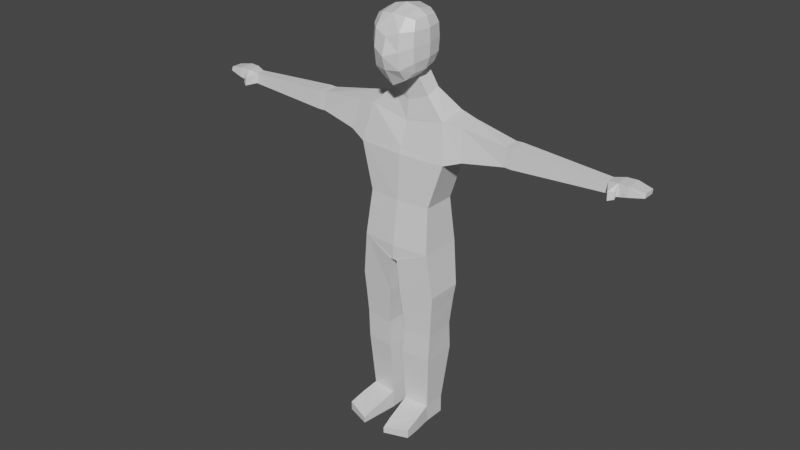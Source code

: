 # Source: lowPolyMan.blend  (saved by Blender 2.93.20; exported with 4.5.12 LTS)
import bpy
from mathutils import Matrix  # noqa: F401  (used for matrix-valued properties, if any)

bpy.ops.wm.read_factory_settings(use_empty=True)
scene = bpy.context.scene
scene.name = 'Scene'

# ---- collections
col_collection = bpy.data.collections.new('Collection'); scene.collection.children.link(col_collection)

# ---- materials (node trees are filled in below, after node groups)
mat_material = bpy.data.materials.new('Material')
mat_material.alpha_threshold = 0.0
mat_material.use_transparent_shadow = False
mat_material.line_color = (0.0, 0.0, 0.0, 1.0)

# ---- material node trees
mat_material.use_nodes = True; mat_material.node_tree.nodes.clear()
_N = mat_material.node_tree.nodes; _L = mat_material.node_tree.links
n0 = _N.new('ShaderNodeOutputMaterial'); n0.name = 'Material Output'; n0.location = (300, 300)
n1 = _N.new('ShaderNodeBsdfPrincipled'); n1.name = 'Principled BSDF'; n1.location = (10, 300)
n1.distribution = 'GGX'
n1.subsurface_method = 'BURLEY'
n1.inputs[2].default_value = 0.4
n1.inputs[3].default_value = 1.45
n1.inputs[27].default_value = (0.0, 0.0, 0.0, 1.0)
n1.inputs[28].default_value = 1.0
_L.new(n1.outputs[0], n0.inputs[0])
n0.is_active_output = True

# ---- world
world_world = bpy.data.worlds.new('World'); scene.world = world_world
world_world.use_nodes = True; world_world.node_tree.nodes.clear()
_N = world_world.node_tree.nodes; _L = world_world.node_tree.links
n0 = _N.new('ShaderNodeOutputWorld'); n0.name = 'World Output'; n0.location = (300, 300)
n1 = _N.new('ShaderNodeBackground'); n1.name = 'Background'; n1.location = (10, 300)
n1.inputs[0].default_value = (0.05088, 0.05088, 0.05088, 1.0)
_L.new(n1.outputs[0], n0.inputs[0])
n0.is_active_output = True
world_world.color = (0.05088, 0.05088, 0.05088)
world_world.use_sun_shadow = False
world_world.sun_shadow_jitter_overblur = 0.0

# ---- meshes
me_cube = bpy.data.meshes.new('Cube')
me_cube.from_pydata([(0.75, 0.4311, 0.7946), (0.75, 0.4311, -0.7896), (0.75, -0.54, 0.7768), (0.75, -0.54, -0.9384), (0.0, 0.543, -1.122), (0.0, -0.7499, 0.9406), (0.0, -0.7499, -1.466), (0.0, 0.5901, 1.012), (0.8333, 0.5901, 0.0162), (0.8333, -0.7272, -0.06024), (0.0, 0.9081, 0.09721), (0.0, -1.296, -0.3614), (0.8191, 0.5628, -0.4667), (0.8191, -0.6878, -0.5884), (0.8048, -0.04863, 0.8387), (0.4684, -0.6907, -1.221), (0.4684, 0.5628, 0.9138), (0.8048, -0.04863, -0.9018), (0.4684, 0.5207, -1.033), (0.4684, -0.6907, 0.8763), (0.0, 0.8683, -0.4504), (0.0, -0.03799, -1.466), (0.0, -1.155, -0.844), (0.0, -0.05444, 1.14), (0.8191, 0.5628, 0.495), (0.8191, -0.6878, 0.4568), (0.0, 0.8683, 0.623), (0.0, -1.112, 0.2479), (0.4792, -1.102, -0.1882), (0.4792, 0.8683, 0.05063), (0.9583, -0.05161, -0.005504), (0.4705, -0.03478, -1.206), (0.939, -0.05016, 0.4786), (0.4765, 0.8301, 0.5518), (0.4765, -1.024, 0.4341), (0.4738, -0.05051, 1.034), (0.4765, -1.024, -0.8203), (0.4765, 0.8301, -0.4618), (0.939, -0.05016, -0.4967), (0.738, 0.6895, -1.734), (0.0, 0.7118, -1.823), (0.0, 0.0313, -2.167), (0.7402, 0.134, -1.907), (1.478, 0.9982, -2.434), (0.0, 1.028, -2.523), (0.0, -0.02988, -2.867), (1.483, -0.02554, -2.607), (1.726, 0.9164, -3.989), (0.0, 0.9465, -3.989), (0.0, -0.4348, -3.989), (1.731, -0.3111, -3.989), (2.192, 0.8336, -2.538), (2.373, 0.7736, -3.758), (2.195, 0.08229, -2.664), (2.377, -0.1273, -3.758), (0.0, -0.01731, -2.864), (1.483, -0.01738, -2.604), (0.0, -0.3654, -3.752), (1.731, -0.3144, -3.992), (1.34, 0.9633, -7.327), (0.0, 1.092, -7.327), (0.0, -0.7743, -7.327), (1.342, -0.6267, -7.327), (1.22, 0.8166, -5.658), (0.0, -0.5358, -5.658), (1.223, -0.42, -5.658), (0.0, 0.8469, -5.658), (0.1503, 1.007, -7.858), (0.0, 1.027, -7.858), (0.0, -0.7743, -7.858), (0.1518, -0.7693, -7.858), (1.501, 0.7721, -9.504), (1.496, -0.499, -9.662), (0.2703, 0.7871, -9.691), (0.2776, -0.6183, -9.824), (1.553, -0.5283, -9.007), (1.552, 0.8406, -9.007), (0.2218, -0.6537, -9.272), (0.2203, 0.8624, -9.272), (1.412, 0.6796, -10.59), (1.421, -0.4609, -10.67), (0.3428, 0.6838, -10.64), (0.3519, -0.5724, -10.69), (1.239, 0.5055, -13.81), (1.24, -0.3337, -13.81), (0.2827, 0.5181, -13.81), (0.2837, -0.4331, -13.81), (0.2865, 0.8001, -11.68), (0.2878, -0.5931, -11.68), (1.374, 0.7961, -11.67), (1.375, -0.4749, -11.67), (1.239, 0.5055, -14.48), (1.24, -0.3337, -14.48), (0.2827, 0.5181, -14.48), (0.2837, -0.4331, -14.48), (1.367, -1.597, -14.12), (0.4644, -1.891, -14.25), (1.367, -1.597, -14.46), (0.4644, -1.891, -14.48), (1.316, -0.9439, -14.48), (0.4104, -1.456, -14.48), (1.316, -0.9439, -13.95), (0.4104, -1.456, -14.09), (3.885, 0.716, -2.834), (3.885, 0.6711, -3.538), (3.885, 0.1531, -2.871), (3.885, 0.08424, -3.538), (4.146, 0.7225, -2.826), (4.146, 0.6766, -3.546), (4.146, 0.1478, -2.864), (4.146, 0.07754, -3.546), (7.496, 0.582, -2.99), (7.496, 0.5565, -3.39), (7.496, 0.2625, -3.011), (7.496, 0.2235, -3.39), (8.244, 0.7168, -2.915), (8.244, 0.6717, -3.262), (8.244, 0.1525, -2.933), (8.244, 0.08343, -3.262), (8.784, 0.6355, -3.013), (8.784, 0.6022, -3.158), (8.784, 0.2188, -3.02), (8.784, 0.1679, -3.158), (7.87, 0.6406, -3.36), (7.87, 0.1213, -3.36), (7.87, 0.6804, -2.917), (7.87, 0.1822, -2.94), (7.729, -0.1517, -3.437), (7.711, -0.1278, -3.147), (7.911, -0.04182, -3.381), (7.89, -0.01425, -3.143)], [], [(31, 21, 41, 42), (18, 1, 17, 31), (31, 17, 3, 15), (21, 31, 15, 6), (8, 24, 32, 30), (24, 0, 14, 32), (32, 14, 2, 25), (30, 32, 25, 9), (10, 26, 33, 29), (26, 7, 16, 33), (33, 16, 0, 24), (29, 33, 24, 8), (9, 25, 34, 28), (25, 2, 19, 34), (34, 19, 5, 27), (28, 34, 27, 11), (0, 16, 35, 14), (16, 7, 23, 35), (35, 23, 5, 19), (14, 35, 19, 2), (3, 13, 36, 15), (13, 9, 28, 36), (36, 28, 11, 22), (15, 36, 22, 6), (4, 20, 37, 18), (20, 10, 29, 37), (37, 29, 8, 12), (18, 37, 12, 1), (1, 12, 38, 17), (12, 8, 30, 38), (38, 30, 9, 13), (17, 38, 13, 3), (39, 42, 46, 43), (4, 18, 39, 40), (18, 31, 42, 39), (50, 46, 56, 58), (40, 39, 43, 44), (42, 41, 45, 46), (65, 64, 61, 62), (44, 43, 47, 48), (43, 46, 53, 51), (51, 53, 105, 103), (46, 50, 54, 53), (47, 43, 51, 52), (50, 47, 52, 54), (56, 55, 57, 58), (49, 50, 58, 57), (46, 45, 55, 56), (60, 59, 67, 68), (63, 65, 62, 59), (66, 63, 59, 60), (48, 47, 63, 66), (47, 50, 65, 63), (50, 49, 64, 65), (68, 67, 70, 69), (76, 75, 72, 71), (62, 61, 69, 70), (71, 72, 80, 79), (75, 77, 74, 72), (78, 76, 71, 73), (77, 78, 73, 74), (70, 67, 78, 77), (67, 59, 76, 78), (62, 70, 77, 75), (59, 62, 75, 76), (88, 87, 85, 86), (73, 71, 79, 81), (72, 74, 82, 80), (74, 73, 81, 82), (85, 83, 91, 93), (87, 89, 83, 85), (89, 90, 84, 83), (90, 88, 86, 84), (80, 82, 88, 90), (79, 80, 90, 89), (81, 79, 89, 87), (82, 81, 87, 88), (91, 92, 94, 93), (83, 84, 92, 91), (100, 99, 97, 98), (86, 85, 93, 94), (95, 96, 98, 97), (99, 101, 95, 97), (101, 102, 96, 95), (102, 100, 98, 96), (86, 94, 100, 102), (84, 86, 102, 101), (92, 84, 101, 99), (94, 92, 99, 100), (106, 104, 108, 110), (54, 52, 104, 106), (52, 51, 103, 104), (53, 54, 106, 105), (109, 110, 114, 113), (104, 103, 107, 108), (105, 106, 110, 109), (103, 105, 109, 107), (124, 123, 116, 118), (107, 109, 113, 111), (110, 108, 112, 114), (108, 107, 111, 112), (117, 118, 122, 121), (123, 125, 115, 116), (126, 124, 118, 117), (125, 126, 117, 115), (119, 121, 122, 120), (115, 117, 121, 119), (118, 116, 120, 122), (116, 115, 119, 120), (111, 113, 126, 125), (114, 124, 129, 127), (112, 111, 125, 123), (114, 112, 123, 124), (128, 127, 129, 130), (124, 126, 130, 129), (113, 114, 127, 128), (126, 113, 128, 130)])
_uv = me_cube.uv_layers.new(name='UVMap')
_uv.uv.foreach_set('vector', [0.4381, 0.6449, 0.4214, 0.6449, 0.4214, 0.6616, 0.4381, 0.6616, 0.4551, 0.6791, 0.447, 0.6791, 0.447, 0.6873, 0.4551, 0.6873, 0.4551, 0.6877, 0.447, 0.6877, 0.447, 0.6958, 0.4551, 0.6958, 0.3868, 0.6873, 0.3868, 0.6791, 0.3701, 0.6791, 0.3701, 0.6873, 0.4466, 0.6279, 0.4384, 0.6279, 0.4384, 0.6446, 0.4466, 0.6446, 0.4637, 0.5424, 0.4555, 0.5424, 0.4555, 0.5506, 0.4637, 0.5506, 0.4551, 0.6022, 0.447, 0.6022, 0.447, 0.6104, 0.4551, 0.6104, 0.3868, 0.6958, 0.3868, 0.6877, 0.3701, 0.6877, 0.3701, 0.6958, 0.4466, 0.6022, 0.4384, 0.6022, 0.4384, 0.6104, 0.4466, 0.6104, 0.4551, 0.5937, 0.447, 0.5937, 0.447, 0.6018, 0.4551, 0.6018, 0.4466, 0.5937, 0.4384, 0.5937, 0.4384, 0.6018, 0.4466, 0.6018, 0.3355, 0.6877, 0.3274, 0.6877, 0.3274, 0.6958, 0.3355, 0.6958, 0.327, 0.6877, 0.3188, 0.6877, 0.3188, 0.6958, 0.327, 0.6958, 0.3355, 0.6791, 0.3274, 0.6791, 0.3274, 0.6873, 0.3355, 0.6873, 0.4551, 0.6275, 0.4551, 0.6108, 0.447, 0.6108, 0.447, 0.6275, 0.3872, 0.6958, 0.4039, 0.6958, 0.4039, 0.6877, 0.3872, 0.6877, 0.327, 0.6791, 0.3188, 0.6791, 0.3188, 0.6873, 0.327, 0.6873, 0.4466, 0.6791, 0.4384, 0.6791, 0.4384, 0.6958, 0.4466, 0.6958, 0.3184, 0.7044, 0.3184, 0.6962, 0.3017, 0.6962, 0.3017, 0.7044, 0.3184, 0.6877, 0.3103, 0.6877, 0.3103, 0.6958, 0.3184, 0.6958, 0.3099, 0.6877, 0.3017, 0.6877, 0.3017, 0.6958, 0.3099, 0.6958, 0.3184, 0.6791, 0.3103, 0.6791, 0.3103, 0.6873, 0.3184, 0.6873, 0.3099, 0.6791, 0.3017, 0.6791, 0.3017, 0.6873, 0.3099, 0.6873, 0.4551, 0.6787, 0.4551, 0.662, 0.447, 0.662, 0.447, 0.6787, 0.4214, 0.6958, 0.4381, 0.6958, 0.4381, 0.6877, 0.4214, 0.6877, 0.4551, 0.551, 0.447, 0.551, 0.447, 0.5591, 0.4551, 0.5591, 0.4466, 0.551, 0.4384, 0.551, 0.4384, 0.5591, 0.4466, 0.5591, 0.4551, 0.5424, 0.447, 0.5424, 0.447, 0.5506, 0.4551, 0.5506, 0.4466, 0.5424, 0.4384, 0.5424, 0.4384, 0.5506, 0.4466, 0.5506, 0.4551, 0.6449, 0.447, 0.6449, 0.447, 0.6616, 0.4551, 0.6616, 0.421, 0.6958, 0.421, 0.6877, 0.4043, 0.6877, 0.4043, 0.6958, 0.4551, 0.5339, 0.447, 0.5339, 0.447, 0.542, 0.4551, 0.542, 0.4381, 0.5595, 0.4214, 0.5595, 0.4214, 0.5762, 0.4381, 0.5762, 0.4381, 0.5424, 0.4214, 0.5424, 0.4214, 0.5591, 0.4381, 0.5591, 0.4551, 0.6279, 0.447, 0.6279, 0.447, 0.6446, 0.4551, 0.6446, 0.1024, 0.9557, 0.133, 0.9557, 0.133, 0.9541, 0.1024, 0.9541, 0.4381, 0.5253, 0.4214, 0.5253, 0.4214, 0.542, 0.4381, 0.542, 0.4083, 0.5991, 0.3234, 0.5991, 0.3234, 0.684, 0.4083, 0.684, 0.102, 0.7835, 0.07135, 0.7835, 0.07135, 0.8142, 0.102, 0.8142, 0.07099, 0.8145, 0.04033, 0.8145, 0.04033, 0.8452, 0.07099, 0.8452, 0.173, 0.8222, 0.08801, 0.8222, 0.08801, 0.9071, 0.173, 0.9071, 0.1796, 0.8455, 0.1644, 0.8455, 0.1644, 0.8762, 0.1796, 0.8762, 0.1024, 0.9227, 0.133, 0.9227, 0.133, 0.9076, 0.1024, 0.9076, 0.1796, 0.9072, 0.1796, 0.8765, 0.1644, 0.8765, 0.1644, 0.9072, 0.1485, 0.9076, 0.1334, 0.9076, 0.1334, 0.9227, 0.1485, 0.9227, 0.102, 0.8765, 0.07135, 0.8765, 0.07135, 0.9072, 0.102, 0.9072, 0.1334, 0.9557, 0.1641, 0.9557, 0.1641, 0.9541, 0.1334, 0.9541, 0.2125, 0.8142, 0.2125, 0.7835, 0.2109, 0.7835, 0.2109, 0.8142, 0.2112, 0.5381, 0.1949, 0.5381, 0.1949, 0.5544, 0.2112, 0.5544, 0.102, 0.8145, 0.07135, 0.8145, 0.07135, 0.8452, 0.102, 0.8452, 0.07099, 0.8455, 0.04033, 0.8455, 0.04033, 0.8762, 0.07099, 0.8762, 0.133, 0.7835, 0.1024, 0.7835, 0.1024, 0.8142, 0.133, 0.8142, 0.133, 0.8145, 0.1024, 0.8145, 0.1024, 0.8452, 0.133, 0.8452, 0.1641, 0.7835, 0.1334, 0.7835, 0.1334, 0.8142, 0.1641, 0.8142, 0.07755, 0.7256, 0.07755, 0.7218, 0.04452, 0.7218, 0.04452, 0.7256, 0.2028, 0.6379, 0.2028, 0.6049, 0.1949, 0.6049, 0.1949, 0.6379, 0.1277, 0.6884, 0.1113, 0.6884, 0.1113, 0.7047, 0.1277, 0.7047, 0.1113, 0.6546, 0.1444, 0.6546, 0.1444, 0.6383, 0.1113, 0.6383, 0.1611, 0.6546, 0.1611, 0.6216, 0.1448, 0.6216, 0.1448, 0.6546, 0.1615, 0.6964, 0.1945, 0.6964, 0.1945, 0.6884, 0.1615, 0.6884, 0.2112, 0.6379, 0.2112, 0.6049, 0.2032, 0.6049, 0.2032, 0.6379, 0.07755, 0.6383, 0.04452, 0.6383, 0.04452, 0.6713, 0.07755, 0.6713, 0.07755, 0.5381, 0.04452, 0.5381, 0.04452, 0.5711, 0.07755, 0.5711, 0.1444, 0.6049, 0.1113, 0.6049, 0.1113, 0.6379, 0.1444, 0.6379, 0.111, 0.6049, 0.07794, 0.6049, 0.07794, 0.6379, 0.111, 0.6379, 0.1444, 0.6713, 0.1444, 0.655, 0.1113, 0.655, 0.1113, 0.6713, 0.1945, 0.6968, 0.1782, 0.6968, 0.1782, 0.7131, 0.1945, 0.7131, 0.2279, 0.5381, 0.2116, 0.5381, 0.2116, 0.5544, 0.2279, 0.5544, 0.1778, 0.6212, 0.1778, 0.5882, 0.1615, 0.5882, 0.1615, 0.6212, 0.5599, 0.6805, 0.5435, 0.6805, 0.5435, 0.6968, 0.5599, 0.6968, 0.1778, 0.6713, 0.1778, 0.655, 0.1448, 0.655, 0.1448, 0.6713, 0.1778, 0.6216, 0.1615, 0.6216, 0.1615, 0.6546, 0.1778, 0.6546, 0.111, 0.688, 0.111, 0.6717, 0.07794, 0.6717, 0.07794, 0.688, 0.2279, 0.5882, 0.2116, 0.5882, 0.2116, 0.6045, 0.2279, 0.6045, 0.1945, 0.5711, 0.1945, 0.5381, 0.1782, 0.5381, 0.1782, 0.5711, 0.2279, 0.6049, 0.2116, 0.6049, 0.2116, 0.6212, 0.2279, 0.6212, 0.04452, 0.688, 0.07755, 0.688, 0.07755, 0.6717, 0.04452, 0.6717, 0.6267, 0.6805, 0.6104, 0.6805, 0.6104, 0.6968, 0.6267, 0.6968, 0.5933, 0.6638, 0.577, 0.6638, 0.577, 0.6801, 0.5933, 0.6801, 0.7019, 0.63, 0.7019, 0.6137, 0.6939, 0.6137, 0.6939, 0.63, 0.61, 0.6805, 0.5937, 0.6805, 0.5937, 0.6968, 0.61, 0.6968, 0.6605, 0.701, 0.6768, 0.701, 0.6768, 0.6972, 0.6605, 0.6972, 0.7019, 0.6471, 0.6939, 0.6471, 0.6939, 0.6634, 0.7019, 0.6634, 0.6772, 0.6885, 0.6935, 0.6885, 0.6935, 0.6805, 0.6772, 0.6805, 0.7019, 0.5385, 0.6939, 0.5385, 0.6939, 0.5465, 0.7019, 0.5465, 0.7019, 0.6638, 0.6939, 0.6638, 0.6939, 0.6801, 0.7019, 0.6801, 0.6768, 0.6471, 0.6605, 0.6471, 0.6605, 0.6634, 0.6768, 0.6634, 0.5599, 0.6638, 0.5435, 0.6638, 0.5435, 0.6801, 0.5599, 0.6801, 0.5766, 0.6638, 0.5602, 0.6638, 0.5602, 0.6801, 0.5766, 0.6801, 0.1799, 0.9576, 0.1873, 0.9576, 0.1873, 0.9541, 0.1799, 0.9541, 0.1485, 0.83, 0.1334, 0.83, 0.1334, 0.8607, 0.1485, 0.8607, 0.1641, 0.8297, 0.1641, 0.8145, 0.1334, 0.8145, 0.1334, 0.8297, 0.1796, 0.8145, 0.1644, 0.8145, 0.1644, 0.8452, 0.1796, 0.8452, 0.1485, 0.9305, 0.1485, 0.9231, 0.1179, 0.9231, 0.1179, 0.9305, 0.2145, 0.8374, 0.2145, 0.8223, 0.2109, 0.8223, 0.2109, 0.8374, 0.08686, 0.9576, 0.102, 0.9576, 0.102, 0.9541, 0.08686, 0.9541, 0.1873, 0.9305, 0.1873, 0.9231, 0.1838, 0.9231, 0.1838, 0.9305, 0.4463, 0.5519, 0.4401, 0.5519, 0.4401, 0.5582, 0.4463, 0.5582, 0.1873, 0.8765, 0.1799, 0.8765, 0.1799, 0.9072, 0.1873, 0.9072, 0.1485, 0.9382, 0.1485, 0.9308, 0.1179, 0.9308, 0.1179, 0.9382, 0.1951, 0.8765, 0.1877, 0.8765, 0.1877, 0.9072, 0.1951, 0.9072, 0.4234, 0.6569, 0.4204, 0.6569, 0.4204, 0.6632, 0.4234, 0.6632, 0.4398, 0.5519, 0.4335, 0.5519, 0.4335, 0.5582, 0.4398, 0.5582, 0.3151, 0.6766, 0.3088, 0.6766, 0.3088, 0.6829, 0.3151, 0.6829, 0.3085, 0.6766, 0.3023, 0.6766, 0.3023, 0.6829, 0.3085, 0.6829, 0.4269, 0.6845, 0.4332, 0.6845, 0.4332, 0.6832, 0.4269, 0.6832, 0.3151, 0.67, 0.3088, 0.67, 0.3088, 0.6763, 0.3151, 0.6763, 0.3085, 0.67, 0.3023, 0.67, 0.3023, 0.6763, 0.3085, 0.6763, 0.4332, 0.6569, 0.4302, 0.6569, 0.4302, 0.6632, 0.4332, 0.6632, 0.407, 0.67, 0.4007, 0.67, 0.4007, 0.6763, 0.407, 0.6763, 0.4004, 0.67, 0.3941, 0.67, 0.3941, 0.6763, 0.4004, 0.6763, 0.407, 0.6635, 0.4007, 0.6635, 0.4007, 0.6697, 0.407, 0.6697, 0.4004, 0.6635, 0.3941, 0.6635, 0.3941, 0.6697, 0.4004, 0.6697, 0.4496, 0.5847, 0.4466, 0.5847, 0.4466, 0.5877, 0.4496, 0.5877, 0.4299, 0.6632, 0.4299, 0.6569, 0.4269, 0.6569, 0.4269, 0.6632, 0.4332, 0.6635, 0.4269, 0.6635, 0.4269, 0.6697, 0.4332, 0.6697, 0.4266, 0.6635, 0.4204, 0.6635, 0.4204, 0.6697, 0.4266, 0.6697])
me_cube.materials.append(mat_material)
me_cube.use_remesh_preserve_volume = False
me_cube.use_remesh_preserve_attributes = False
me_cube.use_mirror_vertex_groups = False
me_cube.update()

# ---- objects
ob_cube = bpy.data.objects.new('Cube', me_cube)

# ---- transforms, parenting, visibility, modifiers, constraints
ob_cube.location = (0.0, 0.0, 0.0)
ob_cube.lock_rotations_4d = False
ob_cube.empty_display_type = 'ARROWS'
ob_cube.lineart.crease_threshold = 0.0
_m = ob_cube.modifiers.new('Mirror', 'MIRROR')
_m.use_clip = True

# ---- collection membership
col_collection.objects.link(ob_cube)

# ---- scene / render settings (as saved in the file)
scene.frame_start = 1; scene.frame_end = 250; scene.frame_set(1)
scene.render.engine = 'BLENDER_EEVEE_NEXT'
scene.cycles.use_denoising = False
scene.cycles.samples = 128
scene.cycles.sampling_pattern = 'TABULATED_SOBOL'
scene.cycles.use_adaptive_sampling = False
scene.cycles.use_light_tree = False
scene.view_settings.view_transform = 'Filmic'
bpy.context.view_layer.update()

# ---- added for rendering (the .blend has no active camera and no usable light): camera, sun
cam_auto = bpy.data.cameras.new('AutoCamera')
cam_auto.lens = 50.0
cam_auto.sensor_width = 36.0
cam_auto.clip_end = 1000.0
ob_auto_camera = bpy.data.objects.new('AutoCamera', cam_auto)
scene.collection.objects.link(ob_auto_camera)
ob_auto_camera.location = (21.9268, -26.712, 10.8691)
ob_auto_camera.rotation_euler = (1.09748, -7.21219e-08, 0.694738)
scene.camera = ob_auto_camera
light_auto_sun = bpy.data.lights.new('AutoSun', 'SUN')
light_auto_sun.energy = 3.0
light_auto_sun.angle = 0.0523599
ob_auto_sun = bpy.data.objects.new('AutoSun', light_auto_sun)
scene.collection.objects.link(ob_auto_sun)
ob_auto_sun.rotation_euler = (0.872665, 0.174533, 0.523599)
bpy.context.view_layer.update()
